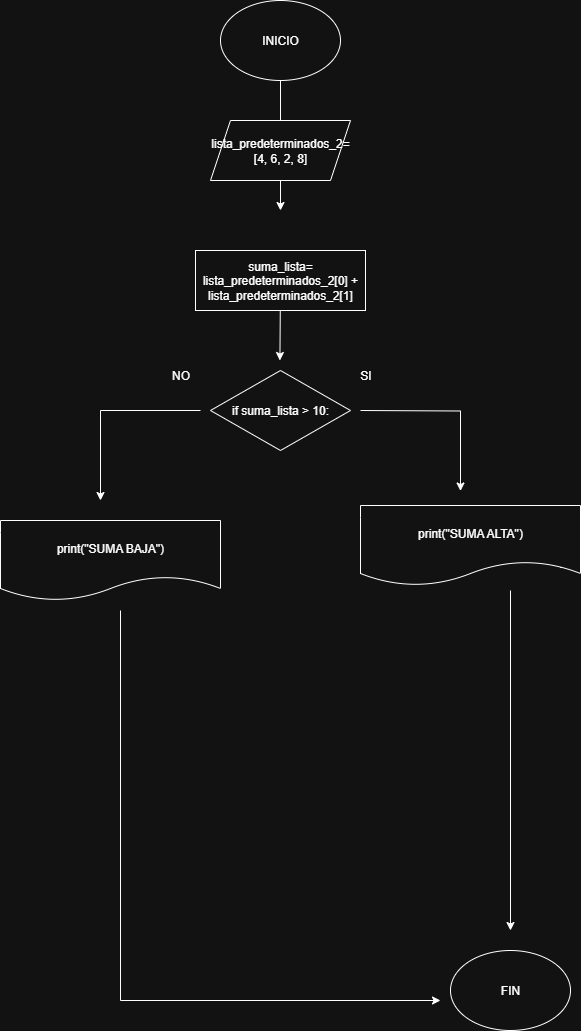

The diagram above was exported from draw.io. Its source (the exported page's mxGraphModel, read from the mxfile embedded in the PNG):
<mxGraphModel dx="1026" dy="601" grid="1" gridSize="10" guides="1" tooltips="1" connect="1" arrows="1" fold="1" page="1" pageScale="1" pageWidth="827" pageHeight="1169" math="0" shadow="0">
  <root>
    <mxCell id="0" />
    <mxCell id="1" parent="0" />
    <mxCell id="Yw_xNUoG3eBQ64Bg3pkV-1" value="INICIO" style="ellipse;whiteSpace=wrap;html=1;" parent="1" vertex="1">
      <mxGeometry x="330" y="40" width="120" height="80" as="geometry" />
    </mxCell>
    <mxCell id="Yw_xNUoG3eBQ64Bg3pkV-2" value="" style="endArrow=classic;html=1;rounded=0;exitX=0.5;exitY=1;exitDx=0;exitDy=0;" parent="1" source="Yw_xNUoG3eBQ64Bg3pkV-1" edge="1">
      <mxGeometry width="50" height="50" relative="1" as="geometry">
        <mxPoint x="390" y="290" as="sourcePoint" />
        <mxPoint x="390" y="250" as="targetPoint" />
      </mxGeometry>
    </mxCell>
    <mxCell id="fhSH-lmVkXbhdySJFJZm-5" value="" style="endArrow=classic;html=1;rounded=0;exitX=0.5;exitY=1;exitDx=0;exitDy=0;" parent="1" edge="1">
      <mxGeometry width="50" height="50" relative="1" as="geometry">
        <mxPoint x="470" y="450" as="sourcePoint" />
        <mxPoint x="570" y="530.5" as="targetPoint" />
        <Array as="points">
          <mxPoint x="570" y="450.5" />
        </Array>
      </mxGeometry>
    </mxCell>
    <mxCell id="fhSH-lmVkXbhdySJFJZm-6" value="SI" style="text;html=1;align=center;verticalAlign=middle;resizable=0;points=[];autosize=1;strokeColor=none;fillColor=none;" parent="1" vertex="1">
      <mxGeometry x="460" y="400" width="30" height="30" as="geometry" />
    </mxCell>
    <mxCell id="fhSH-lmVkXbhdySJFJZm-9" value="" style="endArrow=classic;html=1;rounded=0;" parent="1" edge="1">
      <mxGeometry width="50" height="50" relative="1" as="geometry">
        <mxPoint x="310" y="450" as="sourcePoint" />
        <mxPoint x="210" y="540" as="targetPoint" />
        <Array as="points">
          <mxPoint x="210" y="450" />
        </Array>
      </mxGeometry>
    </mxCell>
    <mxCell id="fhSH-lmVkXbhdySJFJZm-11" value="print(&quot;SUMA ALTA&quot;)" style="shape=document;whiteSpace=wrap;html=1;boundedLbl=1;" parent="1" vertex="1">
      <mxGeometry x="470" y="545" width="220" height="80" as="geometry" />
    </mxCell>
    <mxCell id="YI9gL0Y0WRFWxrpvlZOt-6" value="NO" style="text;html=1;align=center;verticalAlign=middle;resizable=0;points=[];autosize=1;strokeColor=none;fillColor=none;" parent="1" vertex="1">
      <mxGeometry x="270" y="400" width="40" height="30" as="geometry" />
    </mxCell>
    <mxCell id="EFEm-v5oRu9OF-7LWSQN-14" value="" style="endArrow=classic;html=1;rounded=0;" edge="1" parent="1" source="EFEm-v5oRu9OF-7LWSQN-32">
      <mxGeometry width="50" height="50" relative="1" as="geometry">
        <mxPoint x="389.91" y="360" as="sourcePoint" />
        <mxPoint x="389.41" y="400" as="targetPoint" />
      </mxGeometry>
    </mxCell>
    <mxCell id="EFEm-v5oRu9OF-7LWSQN-16" value="lista_predeterminados_2= [4, 6, 2, 8]" style="shape=parallelogram;perimeter=parallelogramPerimeter;whiteSpace=wrap;html=1;fixedSize=1;" vertex="1" parent="1">
      <mxGeometry x="320" y="160" width="140" height="60" as="geometry" />
    </mxCell>
    <mxCell id="EFEm-v5oRu9OF-7LWSQN-17" style="edgeStyle=none;rounded=0;orthogonalLoop=1;jettySize=auto;html=1;exitX=1;exitY=0.5;exitDx=0;exitDy=0;" edge="1" parent="1" source="EFEm-v5oRu9OF-7LWSQN-16" target="EFEm-v5oRu9OF-7LWSQN-16">
      <mxGeometry relative="1" as="geometry" />
    </mxCell>
    <mxCell id="EFEm-v5oRu9OF-7LWSQN-19" value="if suma_lista &amp;gt; 10:" style="rhombus;whiteSpace=wrap;html=1;" vertex="1" parent="1">
      <mxGeometry x="320" y="410" width="140" height="80" as="geometry" />
    </mxCell>
    <mxCell id="EFEm-v5oRu9OF-7LWSQN-23" value="print(&quot;SUMA BAJA&quot;)" style="shape=document;whiteSpace=wrap;html=1;boundedLbl=1;" vertex="1" parent="1">
      <mxGeometry x="110" y="560" width="220" height="80" as="geometry" />
    </mxCell>
    <mxCell id="EFEm-v5oRu9OF-7LWSQN-29" value="FIN" style="ellipse;whiteSpace=wrap;html=1;" vertex="1" parent="1">
      <mxGeometry x="560" y="990" width="120" height="80" as="geometry" />
    </mxCell>
    <mxCell id="EFEm-v5oRu9OF-7LWSQN-30" value="" style="endArrow=classic;html=1;rounded=0;" edge="1" parent="1">
      <mxGeometry width="50" height="50" relative="1" as="geometry">
        <mxPoint x="230" y="650" as="sourcePoint" />
        <mxPoint x="550" y="1040" as="targetPoint" />
        <Array as="points">
          <mxPoint x="230" y="1040" />
        </Array>
      </mxGeometry>
    </mxCell>
    <mxCell id="EFEm-v5oRu9OF-7LWSQN-31" value="" style="endArrow=classic;html=1;rounded=0;" edge="1" parent="1">
      <mxGeometry width="50" height="50" relative="1" as="geometry">
        <mxPoint x="620" y="630" as="sourcePoint" />
        <mxPoint x="620" y="970" as="targetPoint" />
      </mxGeometry>
    </mxCell>
    <mxCell id="EFEm-v5oRu9OF-7LWSQN-32" value="suma_lista= lista_predeterminados_2[0] + lista_predeterminados_2[1]" style="rounded=0;whiteSpace=wrap;html=1;" vertex="1" parent="1">
      <mxGeometry x="305" y="290" width="170" height="60" as="geometry" />
    </mxCell>
  </root>
</mxGraphModel>